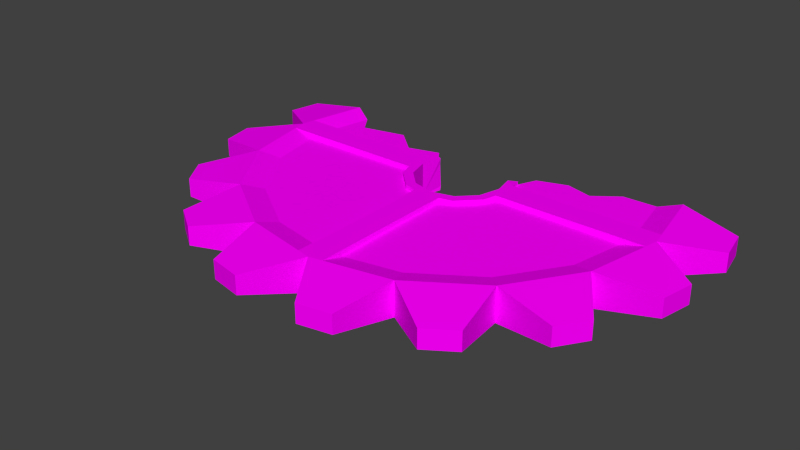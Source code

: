 # Source: Tryb4End.blend  (saved by Blender 2.79.0; exported with 4.5.12 LTS)
import bpy
from mathutils import Matrix  # noqa: F401  (used for matrix-valued properties, if any)

bpy.ops.wm.read_factory_settings(use_empty=True)
scene = bpy.context.scene
scene.name = 'Scene'

# ---- collections
col_collection_1 = bpy.data.collections.new('Collection 1'); scene.collection.children.link(col_collection_1)

# ---- images (referenced by path relative to the original .blend; pixels are not part of the script)
import os
ASSET_DIR = os.environ.get("B2B_ASSET_DIR", "")  # directory of the original .blend (textures are referenced by path, not embedded)
HERE = os.path.dirname(os.path.abspath(__file__))  # packed textures are extracted next to this script under _unpacked/

def load_image(name, relpath, width, height, colorspace="sRGB"):
    """Load a texture the original file referenced (path relative to the .blend, or extracted next to this script)."""
    p = next((c for c in (os.path.join(HERE, relpath), os.path.join(ASSET_DIR, relpath)) if relpath and os.path.exists(c)), "")
    if p:
        img = bpy.data.images.load(p, check_existing=True)
        img.name = name
    else:  # same state as the original file: an image datablock whose file is absent (Cycles renders it pink)
        img = bpy.data.images.new(name, width, height)
        img.source = "FILE"
        img.filepath = "//" + (relpath or name)
    img.colorspace_settings.name = colorspace
    return img
img_utryb4_jpg = load_image('UTryb4.jpg', 'UTryb4.jpg', 1024, 1024, 'sRGB')

# ---- materials (node trees are filled in below, after node groups)
mat_material = bpy.data.materials.new('Material')
mat_material.alpha_threshold = 0.0
mat_material.roughness = 0.5

# ---- material node trees
mat_material.use_nodes = True; mat_material.node_tree.nodes.clear()
_N = mat_material.node_tree.nodes; _L = mat_material.node_tree.links
n0 = _N.new('ShaderNodeTexImage'); n0.name = 'Image Texture'; n0.location = (-215, 302)
n0.width = 140
n0.image = img_utryb4_jpg
n1 = _N.new('ShaderNodeBsdfDiffuse'); n1.name = 'Diffuse BSDF'; n1.location = (5, 213)
n2 = _N.new('ShaderNodeOutputMaterial'); n2.name = 'Material Output'; n2.location = (233, 189)
_L.new(n0.outputs[0], n1.inputs[0])
_L.new(n1.outputs[0], n2.inputs[0])
n2.is_active_output = True

# ---- world
world_world = bpy.data.worlds.new('World'); scene.world = world_world
world_world.color = (0.05088, 0.05088, 0.05088)
world_world.use_sun_shadow = False
world_world.sun_shadow_jitter_overblur = 0.0
world_world.cycles.sampling_method = 'NONE'
world_world.cycles.sample_map_resolution = 256

# ---- meshes
me_torus = bpy.data.meshes.new('Torus')
me_torus.from_pydata([(0.6728, 0.5472, -0.05716), (0.9227, 0.6254, 0.08317), (0.5689, 0.4215, -0.05834), (0.4317, 0.4815, -0.05892), (0.2911, 0.4056, -0.06023), (0.1897, 0.3524, 0.06215), (1.209, 0.5675, 0.04579), (1.241, 0.4071, 0.04579), (0.821, 0.5833, 0.05619), (0.2303, 0.3759, 0.06068), (0.1972, 0.3428, 0.08317), (0.2479, 0.3099, 0.06068), (0.8755, 0.3099, 0.05637), (0.9854, 0.3099, 0.08317), (0.2303, 0.3759, 0.07569), (0.2479, 0.3099, 0.08317), (-0.9249, 0.5968, 0.08317), (-1.206, 0.5675, 0.04579), (-1.238, 0.4071, 0.04579), (-0.8255, 0.5432, 0.05621), (-0.2268, 0.3759, 0.06068), (-0.1888, 0.3429, 0.08317), (-0.2445, 0.3099, 0.06068), (-0.872, 0.3099, 0.05637), (-0.982, 0.3099, 0.08317), (-0.2298, 0.3647, 0.08317), (-0.2445, 0.3099, 0.08317), (0.3252, -0.9635, 0.04579), (0.1649, -0.9954, 0.04579), (0.9227, -0.1375, 0.08317), (0.7066, -0.4609, 0.08317), (0.3832, -0.677, 0.08317), (0.6267, -0.8386, 0.04579), (0.7627, -0.7478, 0.04579), (0.9934, -0.517, 0.04579), (1.084, -0.3811, 0.04579), (1.209, -0.07959, 0.04579), (1.241, 0.08077, 0.04579), (0.3411, -0.5753, 0.05619), (0.6287, -0.383, 0.05629), (0.821, -0.09542, 0.05619), (0.1337, 0.01539, 0.06068), (0.2303, 0.112, 0.06068), (0.1102, 0.05598, 0.08317), (0.1897, 0.1354, 0.08317), (0.0677, -0.002288, 0.06068), (0.0677, -0.6298, 0.05637), (0.2479, 0.178, 0.06068), (0.8755, 0.178, 0.05637), (0.9854, 0.178, 0.08317), (0.2303, 0.112, 0.08317), (0.1337, 0.01539, 0.08317), (0.0677, -0.7398, 0.08317), (0.2479, 0.178, 0.08317), (0.0677, -0.002288, 0.08317), (-0.3218, -0.9635, 0.04579), (-0.1614, -0.9954, 0.04579), (-0.9192, -0.1375, 0.08317), (-0.7031, -0.4609, 0.08317), (-0.3797, -0.677, 0.08317), (-0.6233, -0.8386, 0.04579), (-0.7592, -0.7478, 0.04579), (-0.99, -0.517, 0.04579), (-1.081, -0.3811, 0.04579), (-1.206, -0.07959, 0.04579), (-1.238, 0.08077, 0.04579), (-0.3376, -0.5753, 0.05619), (-0.6252, -0.383, 0.05629), (-0.8175, -0.09542, 0.05619), (-0.1302, 0.01539, 0.06068), (-0.2268, 0.112, 0.06068), (-0.1068, 0.05598, 0.08317), (-0.1862, 0.1354, 0.08317), (-0.06425, -0.002288, 0.06068), (-0.06425, -0.6298, 0.05637), (-0.2445, 0.178, 0.06068), (-0.872, 0.178, 0.05637), (-0.982, 0.178, 0.08317), (-0.2268, 0.112, 0.08317), (-0.1302, 0.01539, 0.08317), (-0.06425, -0.7398, 0.08317), (-0.2445, 0.178, 0.08317), (-0.06425, -0.002288, 0.08317), (0.9227, 0.6254, -0.08326), (1.209, 0.5675, -0.04588), (1.241, 0.4071, -0.04588), (0.8273, 0.5519, -0.0563), (0.2303, 0.3759, -0.06077), (0.1943, 0.3353, -0.08326), (0.2479, 0.3099, -0.06077), (0.8755, 0.3099, -0.05646), (0.9854, 0.3099, -0.08326), (0.2303, 0.3759, -0.06643), (0.2479, 0.3099, -0.08326), (-0.9265, 0.5887, -0.08326), (-0.1911, 0.3514, -0.06449), (-0.1916, 0.3445, 0.05478), (-1.206, 0.5675, -0.04588), (-1.238, 0.4071, -0.04588), (-0.8342, 0.4999, -0.05633), (-0.2268, 0.3759, -0.06077), (-0.1885, 0.3441, -0.08326), (-0.2445, 0.3099, -0.06077), (-0.872, 0.3099, -0.05646), (-0.982, 0.3099, -0.08326), (-0.222, 0.367, -0.08326), (-0.2445, 0.3099, -0.08326), (0.3252, -0.9635, -0.04588), (0.1649, -0.9954, -0.04588), (0.9227, -0.1375, -0.08326), (0.7066, -0.4609, -0.08326), (0.3832, -0.677, -0.08326), (0.6267, -0.8386, -0.04588), (0.7627, -0.7478, -0.04588), (0.9934, -0.517, -0.04588), (1.084, -0.3811, -0.04588), (1.209, -0.07959, -0.04588), (1.241, 0.08077, -0.04588), (0.3411, -0.5753, -0.05628), (0.6287, -0.383, -0.05638), (0.821, -0.09542, -0.05628), (0.1337, 0.01539, -0.06077), (0.2303, 0.112, -0.06077), (0.1102, 0.05598, -0.08326), (0.1897, 0.1354, -0.08326), (0.0677, -0.002288, -0.06077), (0.0677, -0.6298, -0.05646), (0.2479, 0.178, -0.06077), (0.8755, 0.178, -0.05646), (0.9854, 0.178, -0.08326), (0.2303, 0.112, -0.08326), (0.1337, 0.01539, -0.08326), (0.0677, -0.7398, -0.08326), (0.2479, 0.178, -0.08326), (0.0677, -0.002288, -0.08326), (-0.3218, -0.9635, -0.04588), (-0.1614, -0.9954, -0.04588), (-0.9192, -0.1375, -0.08326), (-0.7031, -0.4609, -0.08326), (-0.3797, -0.677, -0.08326), (-0.6233, -0.8386, -0.04588), (-0.7592, -0.7478, -0.04588), (-0.99, -0.517, -0.04588), (-1.081, -0.3811, -0.04588), (-1.206, -0.07959, -0.04588), (-1.238, 0.08077, -0.04588), (-0.3376, -0.5753, -0.05628), (-0.6252, -0.383, -0.05638), (-0.8175, -0.09542, -0.05628), (-0.1302, 0.01539, -0.06077), (-0.2268, 0.112, -0.06077), (-0.1068, 0.05598, -0.08326), (-0.1862, 0.1354, -0.08326), (-0.06425, -0.002288, -0.06077), (-0.06425, -0.6298, -0.05646), (-0.2445, 0.178, -0.06077), (-0.872, 0.178, -0.05646), (-0.982, 0.178, -0.08326), (-0.2268, 0.112, -0.08326), (-0.1302, 0.01539, -0.08326), (-0.06425, -0.7398, -0.08326), (-0.2445, 0.178, -0.08326), (-0.06425, -0.002288, -0.08326), (0.001726, -0.7529, 0.08317), (0.001726, 0.0269, 0.08317), (0.001726, -0.01997, 0.08317), (0.001726, -0.7529, -0.08326), (0.001726, 0.0269, -0.08326), (0.001726, -0.01997, -0.08326), (0.9986, 0.2439, 0.08317), (0.2188, 0.2439, 0.08317), (0.2656, 0.2439, 0.08317), (-0.9951, 0.2439, 0.08317), (-0.2153, 0.2439, 0.08317), (-0.2622, 0.2439, 0.08317), (0.9986, 0.2439, -0.08326), (0.2188, 0.2439, -0.08326), (0.2656, 0.2439, -0.08326), (-0.9951, 0.2439, -0.08326), (-0.2153, 0.2439, -0.08326), (-0.2622, 0.2439, -0.08326), (0.1897, 0.3524, -0.05402), (0.2693, 0.4668, 0.05997), (0.4108, 0.5181, 0.059), (0.5397, 0.485, 0.05832), (0.6578, 0.5767, 0.05723), (-0.7618, 0.4511, 0.05684), (-0.545, 0.4991, 0.05819), (-0.4213, 0.3888, 0.0593), (-0.267, 0.4328, 0.06013), (-0.2674, 0.4263, -0.06032), (-0.8109, 0.3941, -0.05662), (-0.5832, 0.4525, -0.05802), (-0.4602, 0.344, -0.05922)], [], [(6, 7, 169, 13, 1), (13, 12, 8, 1), (9, 11, 15, 14), (87, 4, 182, 9), (170, 171, 15, 14, 10), (13, 169, 171, 15), (13, 12, 11, 15), (17, 16, 24, 172, 18), (24, 16, 19, 23), (20, 25, 26, 22), (183, 3, 2, 184), (173, 21, 25, 26, 174), (24, 26, 174, 172), (24, 26, 22, 23), (30, 31, 38, 39), (27, 28, 163, 52, 31), (36, 29, 49, 169, 37), (34, 30, 29, 35), (33, 32, 31, 30), (29, 30, 39, 40), (49, 29, 40, 48), (42, 50, 53, 47), (52, 54, 165, 163), (31, 52, 46, 38), (48, 40, 39, 38, 46, 45, 41, 42, 47), (54, 45, 46, 52), (170, 44, 50, 53, 171), (44, 43, 51, 50), (43, 164, 165, 54, 51), (41, 51, 50, 42), (45, 54, 51, 41), (49, 53, 171, 169), (49, 53, 47, 48), (58, 67, 66, 59), (55, 59, 80, 163, 56), (64, 65, 172, 77, 57), (62, 63, 57, 58), (61, 58, 59, 60), (57, 68, 67, 58), (77, 76, 68, 57), (70, 75, 81, 78), (80, 163, 165, 82), (59, 66, 74, 80), (76, 75, 70, 69, 73, 74, 66, 67, 68), (82, 80, 74, 73), (173, 174, 81, 78, 72), (72, 78, 79, 71), (71, 79, 82, 165, 164), (69, 70, 78, 79), (73, 69, 79, 82), (77, 172, 174, 81), (77, 76, 75, 81), (0, 86, 8, 185), (84, 83, 91, 175, 85), (184, 2, 0, 185), (91, 83, 86, 90), (87, 92, 93, 89), (90, 86, 0, 2, 3, 4, 87, 89), (176, 88, 92, 93, 177), (91, 93, 177, 175), (91, 93, 89, 90), (97, 98, 178, 104, 94), (104, 103, 99, 94), (100, 102, 106, 105), (5, 9, 87, 181), (179, 180, 106, 105, 101), (92, 87, 181, 88), (104, 178, 180, 106), (104, 103, 102, 106), (110, 119, 118, 111), (107, 111, 132, 166, 108), (116, 117, 175, 129, 109), (114, 115, 109, 110), (113, 110, 111, 112), (109, 120, 119, 110), (129, 128, 120, 109), (122, 127, 133, 130), (132, 166, 168, 134), (111, 118, 126, 132), (128, 127, 122, 121, 125, 126, 118, 119, 120), (134, 132, 126, 125), (176, 177, 133, 130, 124), (124, 130, 131, 123), (123, 131, 134, 168, 167), (121, 122, 130, 131), (125, 121, 131, 134), (129, 175, 177, 133), (129, 128, 127, 133), (138, 139, 146, 147), (135, 136, 166, 160, 139), (144, 137, 157, 178, 145), (142, 138, 137, 143), (141, 140, 139, 138), (137, 138, 147, 148), (157, 137, 148, 156), (150, 158, 161, 155), (160, 162, 168, 166), (139, 160, 154, 146), (156, 148, 147, 146, 154, 153, 149, 150, 155), (162, 153, 154, 160), (179, 152, 158, 161, 180), (152, 151, 159, 158), (151, 167, 168, 162, 159), (149, 159, 158, 150), (153, 162, 159, 149), (157, 161, 180, 178), (157, 161, 155, 156), (43, 123, 167, 164), (71, 164, 167, 151), (72, 71, 151, 152), (173, 72, 152, 179), (173, 179, 101, 95, 96, 21), (170, 10, 5, 181, 88, 176), (170, 176, 124, 44), (44, 124, 123, 43), (57, 137, 144, 64), (65, 64, 144, 145), (65, 145, 178, 172), (18, 172, 178, 98), (18, 98, 97, 17), (16, 17, 97, 94), (19, 16, 94, 99), (20, 96, 21, 25), (29, 36, 116, 109), (37, 117, 116, 36), (37, 169, 175, 117), (7, 85, 175, 169), (7, 6, 84, 85), (1, 83, 84, 6), (63, 143, 137, 57), (63, 62, 142, 143), (58, 138, 142, 62), (61, 141, 138, 58), (61, 60, 140, 141), (59, 139, 140, 60), (55, 135, 139, 59), (55, 56, 136, 135), (163, 166, 136, 56), (163, 28, 108, 166), (27, 107, 108, 28), (27, 31, 111, 107), (31, 32, 112, 111), (33, 113, 112, 32), (33, 30, 110, 113), (35, 29, 109, 115), (35, 115, 114, 34), (30, 34, 114, 110), (12, 11, 9, 182, 183, 184, 185, 8), (183, 182, 4, 3), (83, 1, 8, 86), (23, 19, 186, 187, 188, 189, 20, 22), (9, 14, 10, 5), (99, 103, 102, 100, 190, 193, 192, 191), (20, 189, 190, 100), (190, 189, 188, 193), (193, 188, 187, 192), (192, 187, 186, 191), (19, 99, 191, 186), (100, 95, 101, 105), (95, 100, 20, 96)])
_uv = me_torus.uv_layers.new(name='UVMap')
_uv.uv.foreach_set('vector', [0.02085, 0.4464, 0.0117, 0.4047, 0.0571, 0.3557, 0.06087, 0.3729, 0.07888, 0.455, 0.06087, 0.3729, 0.08276, 0.3704, 0.09839, 0.4415, 0.07888, 0.455, 0.03107, 0.9593, 0.03107, 0.9773, 0.02657, 0.9773, 0.02807, 0.9593, 0.4945, 0.9488, 0.5005, 0.9488, 0.5124, 0.9811, 0.4942, 0.9811, 0.1306, 0.526, 0.1214, 0.5285, 0.1222, 0.5103, 0.1231, 0.4922, 0.1309, 0.4991, 0.06087, 0.3729, 0.0571, 0.3557, 0.203, 0.3386, 0.2077, 0.3557, 0.7323, 0.6659, 0.7269, 0.6368, 0.7278, 0.4709, 0.7323, 0.4709, 0.265, 0.4721, 0.3214, 0.4709, 0.305, 0.5456, 0.3012, 0.5628, 0.2558, 0.5138, 0.305, 0.5456, 0.3214, 0.4709, 0.3402, 0.4874, 0.3269, 0.5481, 0.05574, 0.9772, 0.05124, 0.9742, 0.05124, 0.9597, 0.05574, 0.9597, 0.5264, 0.6827, 0.5019, 0.68, 0.4988, 0.6461, 0.5238, 0.65, 0.2156, 0.5032, 0.2065, 0.4788, 0.2137, 0.471, 0.2187, 0.4845, 0.2248, 0.5008, 0.305, 0.5456, 0.4518, 0.5628, 0.4471, 0.5799, 0.3012, 0.5628, 0.2174, 0.7906, 0.2174, 0.9855, 0.2129, 0.9855, 0.212, 0.8196, 0.1029, 0.1621, 0.1635, 0.09732, 0.1737, 0.1234, 0.1198, 0.181, 0.17, 0.02017, 0.2014, 0.007981, 0.2381, 0.06833, 0.2252, 0.07334, 0.1635, 0.09732, 0.009541, 0.275, 0.06554, 0.2528, 0.05856, 0.3379, 0.0571, 0.3557, 0.005995, 0.3182, 0.04483, 0.154, 0.1029, 0.1621, 0.06554, 0.2528, 0.02913, 0.1922, 0.08673, 0.08751, 0.1122, 0.06028, 0.1635, 0.09732, 0.1029, 0.1621, 0.06554, 0.2528, 0.1029, 0.1621, 0.1198, 0.181, 0.08652, 0.2617, 0.05856, 0.3379, 0.06554, 0.2528, 0.08652, 0.2617, 0.08046, 0.3354, 0.06773, 0.9597, 0.07222, 0.9597, 0.07222, 0.9767, 0.06773, 0.9766, 0.1989, 0.7746, 0.1699, 0.5823, 0.1835, 0.5834, 0.2124, 0.7746, 0.1635, 0.09732, 0.2252, 0.07334, 0.2271, 0.1025, 0.1737, 0.1234, 0.08046, 0.3354, 0.08652, 0.2617, 0.1198, 0.181, 0.1737, 0.1234, 0.2271, 0.1025, 0.2381, 0.2688, 0.2253, 0.2751, 0.2077, 0.3029, 0.2054, 0.3208, 0.5169, 0.9328, 0.5124, 0.9328, 0.5115, 0.7668, 0.5169, 0.7378, 0.1306, 0.526, 0.1405, 0.5528, 0.1335, 0.561, 0.1274, 0.5447, 0.1214, 0.5285, 0.1405, 0.5528, 0.1592, 0.5693, 0.1562, 0.5811, 0.1335, 0.561, 0.1592, 0.5693, 0.1816, 0.5712, 0.1835, 0.5834, 0.1699, 0.5823, 0.1562, 0.5811, 0.7417, 0.7985, 0.7372, 0.7985, 0.7372, 0.77, 0.7417, 0.77, 0.7417, 0.8164, 0.7372, 0.8164, 0.7372, 0.7985, 0.7417, 0.7985, 0.05856, 0.3379, 0.2054, 0.3207, 0.203, 0.3386, 0.0571, 0.3557, 0.6972, 0.7926, 0.6972, 0.9872, 0.6928, 0.9871, 0.6919, 0.8215, 0.347, 0.7564, 0.3639, 0.7375, 0.4178, 0.7951, 0.4076, 0.8212, 0.4141, 0.8983, 0.4076, 0.8212, 0.4693, 0.8452, 0.4822, 0.8502, 0.4455, 0.9105, 0.2536, 0.6435, 0.2501, 0.6003, 0.3012, 0.5628, 0.3027, 0.5806, 0.3097, 0.6657, 0.2889, 0.7645, 0.2732, 0.7263, 0.3097, 0.6657, 0.347, 0.7564, 0.3308, 0.831, 0.347, 0.7564, 0.4076, 0.8212, 0.3563, 0.8582, 0.3097, 0.6657, 0.3306, 0.6568, 0.3639, 0.7375, 0.347, 0.7564, 0.3027, 0.5806, 0.3246, 0.5831, 0.3306, 0.6568, 0.3097, 0.6657, 0.7428, 0.09289, 0.7429, 0.1104, 0.7384, 0.1105, 0.7383, 0.09295, 0.2248, 0.7677, 0.2124, 0.7746, 0.1835, 0.5834, 0.1957, 0.5754, 0.4076, 0.8212, 0.4178, 0.7951, 0.4712, 0.816, 0.4693, 0.8452, 0.3246, 0.5831, 0.4495, 0.5977, 0.4519, 0.6156, 0.4694, 0.6435, 0.4822, 0.6497, 0.4712, 0.816, 0.4178, 0.7951, 0.3639, 0.7375, 0.3306, 0.6568, 0.6976, 0.4709, 0.6976, 0.6671, 0.6922, 0.6379, 0.6931, 0.4709, 0.2156, 0.5032, 0.2248, 0.5008, 0.2239, 0.5189, 0.2231, 0.537, 0.2142, 0.533, 0.2142, 0.533, 0.2231, 0.537, 0.2079, 0.5673, 0.2018, 0.5579, 0.2018, 0.5579, 0.2079, 0.5673, 0.1957, 0.5754, 0.1835, 0.5834, 0.1816, 0.5712, 0.7429, 0.06722, 0.7428, 0.09289, 0.7383, 0.09295, 0.7384, 0.06728, 0.1833, 0.9813, 0.1833, 0.9644, 0.1878, 0.9644, 0.1878, 0.9813, 0.3027, 0.5806, 0.3012, 0.5628, 0.4471, 0.5799, 0.4495, 0.5978, 0.1018, 0.9854, 0.09648, 0.9563, 0.09733, 0.7908, 0.1018, 0.7909, 0.5007, 0.6142, 0.499, 0.5733, 0.5221, 0.5724, 0.5243, 0.6156, 0.265, 0.01655, 0.323, 0.007981, 0.305, 0.09012, 0.3012, 0.1073, 0.2558, 0.0583, 0.5238, 0.65, 0.4988, 0.6461, 0.5007, 0.6142, 0.5243, 0.6156, 0.305, 0.09012, 0.323, 0.007981, 0.3407, 0.0296, 0.3269, 0.09259, 0.1214, 0.9593, 0.1226, 0.9593, 0.1259, 0.9773, 0.1214, 0.9773, 0.3269, 0.09259, 0.3407, 0.0296, 0.3714, 0.03443, 0.3898, 0.07018, 0.4182, 0.05747, 0.4449, 0.08085, 0.4565, 0.09015, 0.4518, 0.1072, 0.01518, 0.7196, 0.01637, 0.7447, 0.007724, 0.7533, 0.006858, 0.7352, 0.005995, 0.7171, 0.305, 0.09012, 0.4518, 0.1073, 0.4471, 0.1244, 0.3012, 0.1073, 0.7149, 0.4709, 0.7149, 0.6659, 0.7104, 0.6659, 0.7096, 0.5, 0.5091, 0.4464, 0.4999, 0.4047, 0.5453, 0.3557, 0.5491, 0.3728, 0.565, 0.4454, 0.5491, 0.3728, 0.571, 0.3704, 0.5818, 0.4198, 0.565, 0.4454, 0.1424, 0.9593, 0.1424, 0.9769, 0.1379, 0.9769, 0.1379, 0.9617, 0.005995, 0.9593, 0.01458, 0.9597, 0.01458, 0.992, 0.005995, 0.9902, 0.1002, 0.7423, 0.1094, 0.7448, 0.1033, 0.7611, 0.09667, 0.7748, 0.09101, 0.767, 0.6333, 0.6795, 0.6344, 0.6794, 0.6359, 0.6908, 0.6296, 0.6908, 0.5491, 0.3728, 0.5453, 0.3557, 0.6912, 0.3386, 0.6959, 0.3557, 0.7252, 0.9026, 0.7199, 0.8735, 0.7207, 0.7077, 0.7252, 0.7077, 0.347, 0.3009, 0.3639, 0.282, 0.4178, 0.3396, 0.4076, 0.3657, 0.4141, 0.4428, 0.4076, 0.3657, 0.4693, 0.3896, 0.4822, 0.3946, 0.4455, 0.455, 0.2536, 0.188, 0.2501, 0.1448, 0.3012, 0.1073, 0.3027, 0.1251, 0.3096, 0.2101, 0.2889, 0.3089, 0.2732, 0.2708, 0.3096, 0.2101, 0.347, 0.3009, 0.3308, 0.3754, 0.347, 0.3009, 0.4076, 0.3657, 0.3563, 0.4027, 0.3096, 0.2101, 0.3306, 0.2013, 0.3639, 0.282, 0.347, 0.3009, 0.3027, 0.1251, 0.3246, 0.1276, 0.3306, 0.2013, 0.3096, 0.2101, 0.1713, 0.9645, 0.1713, 0.9815, 0.1668, 0.9814, 0.1668, 0.9644, 0.08354, 0.471, 0.09699, 0.471, 0.0681, 0.6621, 0.05447, 0.6633, 0.4076, 0.3657, 0.4178, 0.3396, 0.4712, 0.3604, 0.4693, 0.3896, 0.3246, 0.1276, 0.4495, 0.1422, 0.4518, 0.1601, 0.4694, 0.1879, 0.4822, 0.1941, 0.4712, 0.3604, 0.4178, 0.3396, 0.3639, 0.282, 0.3306, 0.2013, 0.4996, 0.7378, 0.4996, 0.9329, 0.4942, 0.9038, 0.4951, 0.7378, 0.01518, 0.7196, 0.005995, 0.7171, 0.01206, 0.7008, 0.01812, 0.6846, 0.02515, 0.6928, 0.02515, 0.6928, 0.01812, 0.6846, 0.04085, 0.6644, 0.04384, 0.6762, 0.04384, 0.6762, 0.04085, 0.6644, 0.05447, 0.6633, 0.0681, 0.6621, 0.06625, 0.6744, 0.7372, 0.7361, 0.7372, 0.7077, 0.7417, 0.7077, 0.7417, 0.7361, 0.7372, 0.7541, 0.7372, 0.7361, 0.7417, 0.7361, 0.7417, 0.7541, 0.3027, 0.1251, 0.3012, 0.1073, 0.4471, 0.1244, 0.4495, 0.1423, 0.2347, 0.9852, 0.2294, 0.9561, 0.2302, 0.7906, 0.2347, 0.7907, 0.5911, 0.1621, 0.6517, 0.0973, 0.6619, 0.1234, 0.608, 0.181, 0.6582, 0.02017, 0.6896, 0.007981, 0.7263, 0.06831, 0.7134, 0.07333, 0.6517, 0.0973, 0.4977, 0.275, 0.5538, 0.2528, 0.5468, 0.3379, 0.5453, 0.3557, 0.4942, 0.3182, 0.533, 0.154, 0.5911, 0.1621, 0.5538, 0.2528, 0.5173, 0.1922, 0.5749, 0.08752, 0.6004, 0.06028, 0.6517, 0.0973, 0.5911, 0.1621, 0.5538, 0.2528, 0.5911, 0.1621, 0.608, 0.181, 0.5747, 0.2617, 0.5468, 0.3379, 0.5538, 0.2528, 0.5747, 0.2617, 0.5687, 0.3354, 0.7383, 0.03371, 0.7428, 0.03365, 0.7429, 0.0512, 0.7384, 0.05126, 0.1094, 0.4779, 0.08032, 0.6702, 0.0681, 0.6621, 0.09699, 0.471, 0.6517, 0.0973, 0.7134, 0.07333, 0.7153, 0.1025, 0.6619, 0.1234, 0.5687, 0.3354, 0.5747, 0.2617, 0.608, 0.181, 0.6619, 0.1234, 0.7153, 0.1025, 0.7263, 0.2688, 0.7135, 0.275, 0.696, 0.3029, 0.6936, 0.3208, 0.6802, 0.6671, 0.6757, 0.6671, 0.6749, 0.5002, 0.6802, 0.4709, 0.1002, 0.7423, 0.09879, 0.7125, 0.1077, 0.7085, 0.1085, 0.7267, 0.1094, 0.7448, 0.09879, 0.7125, 0.08636, 0.6876, 0.09255, 0.6783, 0.1077, 0.7085, 0.08636, 0.6876, 0.06625, 0.6744, 0.0681, 0.6621, 0.08032, 0.6702, 0.09255, 0.6783, 0.7384, 0.008039, 0.7429, 0.007981, 0.7428, 0.03365, 0.7383, 0.03371, 0.7383, 0.1265, 0.7428, 0.1265, 0.7428, 0.1434, 0.7383, 0.1434, 0.5468, 0.3379, 0.6936, 0.3207, 0.6912, 0.3386, 0.5453, 0.3557, 0.6799, 0.7926, 0.6799, 0.9872, 0.6755, 0.9871, 0.6746, 0.8215, 0.5844, 0.4943, 0.6176, 0.4943, 0.6176, 0.5239, 0.5844, 0.5239, 0.5844, 0.5517, 0.5844, 0.5239, 0.6176, 0.5239, 0.6176, 0.5517, 0.1214, 0.8118, 0.1215, 0.7907, 0.1548, 0.7906, 0.1546, 0.8117, 0.1214, 0.8407, 0.1214, 0.8118, 0.1546, 0.8117, 0.1546, 0.8405, 0.1214, 0.8407, 0.1546, 0.8405, 0.1548, 0.8672, 0.151, 0.8691, 0.1272, 0.8674, 0.1215, 0.867, 0.6179, 0.9358, 0.6178, 0.9625, 0.6136, 0.9653, 0.5904, 0.9653, 0.5846, 0.9606, 0.5846, 0.9358, 0.6179, 0.9358, 0.5846, 0.9358, 0.5844, 0.9079, 0.6176, 0.9079, 0.5844, 0.4709, 0.6176, 0.4709, 0.6176, 0.4943, 0.5844, 0.4943, 0.5724, 0.8986, 0.5391, 0.8986, 0.5466, 0.8246, 0.5649, 0.8246, 0.427, 0.9265, 0.427, 0.9691, 0.4087, 0.9692, 0.4087, 0.9266, 0.5952, 0.8223, 0.6133, 0.8223, 0.6174, 0.8919, 0.5844, 0.8919, 0.03178, 0.8842, 0.03925, 0.9434, 0.005995, 0.9434, 0.01347, 0.8842, 0.3784, 0.9265, 0.3967, 0.9266, 0.3967, 0.9692, 0.3784, 0.9692, 0.5844, 0.781, 0.5983, 0.7077, 0.6164, 0.7106, 0.6174, 0.7857, 0.5892, 0.8063, 0.5844, 0.781, 0.6174, 0.7857, 0.6127, 0.8063, 0.6311, 0.5695, 0.6296, 0.561, 0.6352, 0.561, 0.6352, 0.5711, 0.005995, 0.8682, 0.01346, 0.7908, 0.03178, 0.7908, 0.03925, 0.8682, 0.439, 0.9265, 0.4573, 0.9267, 0.4573, 0.9682, 0.439, 0.968, 0.142, 0.8851, 0.1544, 0.9434, 0.1214, 0.9434, 0.1238, 0.8851, 0.6821, 0.7077, 0.7004, 0.7077, 0.7079, 0.7767, 0.6746, 0.7767, 0.3361, 0.9265, 0.3361, 0.9698, 0.3178, 0.9699, 0.3178, 0.9266, 0.5271, 0.5438, 0.4942, 0.5459, 0.4965, 0.4721, 0.5146, 0.4709, 0.5462, 0.7438, 0.5645, 0.7438, 0.5724, 0.8086, 0.5391, 0.8086, 0.5462, 0.7438, 0.5464, 0.7077, 0.5647, 0.7077, 0.5645, 0.7438, 0.2, 0.8681, 0.1668, 0.8681, 0.1743, 0.7906, 0.1926, 0.7906, 0.6367, 0.7077, 0.655, 0.7077, 0.6626, 0.784, 0.6294, 0.784, 0.5649, 0.4709, 0.5649, 0.5041, 0.5466, 0.5041, 0.5466, 0.4709, 0.5724, 0.5734, 0.5391, 0.5734, 0.5466, 0.5041, 0.5649, 0.5041, 0.637, 0.8, 0.6553, 0.8, 0.6626, 0.8761, 0.6294, 0.8761, 0.7199, 0.96, 0.7199, 0.9186, 0.7382, 0.9186, 0.7382, 0.96, 0.05124, 0.8842, 0.08448, 0.8842, 0.0781, 0.9437, 0.0598, 0.9437, 0.1668, 0.9485, 0.1747, 0.884, 0.193, 0.884, 0.2, 0.9485, 0.3664, 0.9698, 0.3481, 0.9698, 0.3481, 0.9265, 0.3664, 0.9265, 0.6376, 0.5451, 0.6296, 0.4709, 0.6629, 0.4709, 0.6559, 0.5451, 0.5844, 0.6875, 0.5918, 0.628, 0.6102, 0.628, 0.6176, 0.6875, 0.5918, 0.5893, 0.6102, 0.5893, 0.6102, 0.628, 0.5918, 0.628, 0.05856, 0.8682, 0.05124, 0.7908, 0.08449, 0.7908, 0.07687, 0.8682, 0.5458, 0.6583, 0.5391, 0.5893, 0.5724, 0.5893, 0.5641, 0.6583, 0.5458, 0.6583, 0.5641, 0.6583, 0.5647, 0.6917, 0.5464, 0.6917, 0.6629, 0.5893, 0.6554, 0.6635, 0.6371, 0.6635, 0.6296, 0.5893, 0.08276, 0.3704, 0.2077, 0.3558, 0.2124, 0.3728, 0.2062, 0.3978, 0.1789, 0.4147, 0.1527, 0.409, 0.1308, 0.436, 0.09839, 0.4415, 0.5264, 0.6827, 0.5271, 0.7218, 0.5016, 0.7198, 0.5019, 0.68, 0.4942, 0.5459, 0.5271, 0.5438, 0.5221, 0.5724, 0.499, 0.5733, 0.3269, 0.5481, 0.3402, 0.4874, 0.3513, 0.5133, 0.3953, 0.5056, 0.418, 0.5377, 0.4495, 0.5297, 0.4565, 0.5457, 0.4518, 0.5628, 0.6509, 0.5726, 0.648, 0.5726, 0.6472, 0.5627, 0.6511, 0.561, 0.5818, 0.4198, 0.571, 0.3704, 0.6959, 0.3557, 0.7006, 0.3728, 0.6934, 0.3871, 0.6536, 0.3698, 0.631, 0.4014, 0.5846, 0.3912, 0.4815, 0.9588, 0.4693, 0.9588, 0.47, 0.9267, 0.4809, 0.9265, 0.5394, 0.9156, 0.5634, 0.9145, 0.5634, 0.9568, 0.5391, 0.9694, 0.2736, 0.9265, 0.2736, 0.9601, 0.2501, 0.9694, 0.2506, 0.9363, 0.6626, 0.9542, 0.6386, 0.9662, 0.639, 0.9073, 0.6626, 0.8921, 0.3058, 0.9265, 0.3058, 0.9585, 0.2856, 0.9685, 0.2872, 0.9351, 0.7372, 0.8647, 0.7437, 0.8659, 0.744, 0.8709, 0.7379, 0.8707, 0.7437, 0.8659, 0.7372, 0.8647, 0.7377, 0.8324, 0.744, 0.8342])
me_torus.materials.append(None)
me_torus.use_remesh_preserve_volume = False
me_torus.use_remesh_preserve_attributes = False
me_torus.use_mirror_vertex_groups = False
me_torus.update()

# ---- objects
ob_torus = bpy.data.objects.new('Torus', me_torus)

# ---- transforms, parenting, visibility, modifiers, constraints
ob_torus.location = (-0.001726, -0.2439, 4.526e-05)
ob_torus.lineart.crease_threshold = 0.0
ob_torus.material_slots[0].link = 'OBJECT'; ob_torus.material_slots[0].material = mat_material

# ---- collection membership
col_collection_1.objects.link(ob_torus)

# ---- scene / render settings (as saved in the file)
scene.frame_start = 1; scene.frame_end = 250; scene.frame_set(1)
scene.render.engine = 'CYCLES'
scene.render.resolution_percentage = 50
scene.render.dither_intensity = 0.0
scene.cycles.use_denoising = False
scene.cycles.samples = 10
scene.cycles.sampling_pattern = 'TABULATED_SOBOL'
scene.cycles.light_sampling_threshold = 0.0
scene.cycles.use_adaptive_sampling = False
scene.cycles.use_light_tree = False
scene.cycles.blur_glossy = 0.0
scene.cycles.pixel_filter_type = 'GAUSSIAN'
scene.cycles.sample_clamp_indirect = 0.0
scene.view_settings.view_transform = 'Standard'
bpy.context.view_layer.update()

# ---- added for rendering (the .blend has no active camera and no usable light): camera, sun
cam_auto = bpy.data.cameras.new('AutoCamera')
cam_auto.lens = 50.0
cam_auto.sensor_width = 36.0
cam_auto.clip_end = 1000.0
ob_auto_camera = bpy.data.objects.new('AutoCamera', cam_auto)
scene.collection.objects.link(ob_auto_camera)
ob_auto_camera.location = (2.74437, -3.72216, 2.19549)
ob_auto_camera.rotation_euler = (1.09748, -7.21219e-08, 0.694738)
scene.camera = ob_auto_camera
light_auto_sun = bpy.data.lights.new('AutoSun', 'SUN')
light_auto_sun.energy = 3.0
light_auto_sun.angle = 0.0523599
ob_auto_sun = bpy.data.objects.new('AutoSun', light_auto_sun)
scene.collection.objects.link(ob_auto_sun)
ob_auto_sun.rotation_euler = (0.872665, 0.174533, 0.523599)
bpy.context.view_layer.update()
